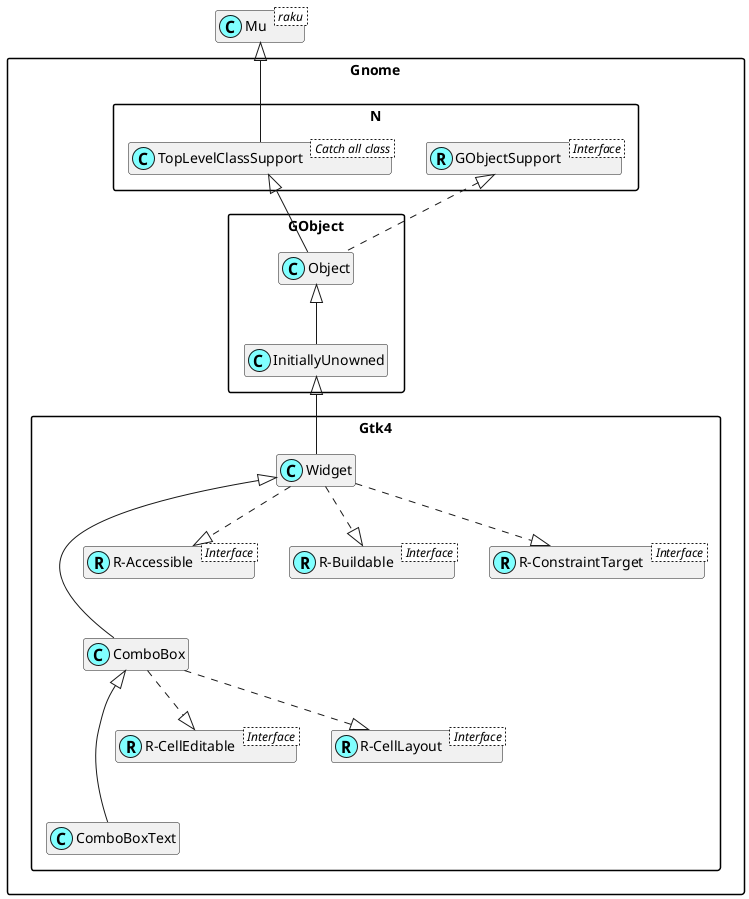

The diagram above was rendered by PlantUML. Its source (embedded in the PNG):
@startuml
'scale 0.8

skinparam packageStyle rectangle
skinparam stereotypeCBackgroundColor #80ffff
set namespaceSeparator ::
hide members

class Mu < raku >

class Gnome::N::TopLevelClassSupport < Catch all class >
Mu <|-- Gnome::N::TopLevelClassSupport

Interface Gnome::N::GObjectSupport < Interface >
class Gnome::N::GObjectSupport <<(R,#80ffff)>>
Gnome::Gtk4::ComboBox <|--- Gnome::Gtk4::ComboBoxText

Interface Gnome::Gtk4::R-CellEditable < Interface >
class "Gnome::Gtk4::R-CellEditable" <<(R,#80ffff)>>
Gnome::Gtk4::ComboBox ..|> "Gnome::Gtk4::R-CellEditable"

Interface Gnome::Gtk4::R-CellLayout < Interface >
class "Gnome::Gtk4::R-CellLayout" <<(R,#80ffff)>>
Gnome::Gtk4::ComboBox ..|> "Gnome::Gtk4::R-CellLayout"
Gnome::Gtk4::Widget <|--- Gnome::Gtk4::ComboBox

Interface Gnome::Gtk4::R-Accessible < Interface >
class "Gnome::Gtk4::R-Accessible" <<(R,#80ffff)>>
Gnome::Gtk4::Widget ..|> "Gnome::Gtk4::R-Accessible"

Interface Gnome::Gtk4::R-Buildable < Interface >
class "Gnome::Gtk4::R-Buildable" <<(R,#80ffff)>>
Gnome::Gtk4::Widget ..|> "Gnome::Gtk4::R-Buildable"

Interface Gnome::Gtk4::R-ConstraintTarget < Interface >
class "Gnome::Gtk4::R-ConstraintTarget" <<(R,#80ffff)>>
Gnome::Gtk4::Widget ..|> "Gnome::Gtk4::R-ConstraintTarget"
Gnome::GObject::InitiallyUnowned <|-- Gnome::Gtk4::Widget
Gnome::GObject::Object <|-- Gnome::GObject::InitiallyUnowned
Gnome::N::TopLevelClassSupport <|-- Gnome::GObject::Object
Gnome::N::GObjectSupport <|. Gnome::GObject::Object

@enduml